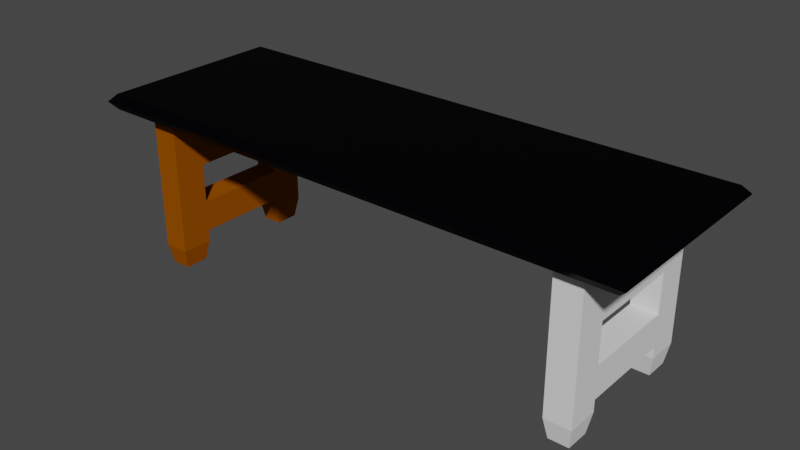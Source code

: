 # Source: stool.blend  (saved by Blender 3.0.42; exported with 4.5.12 LTS)
import bpy
from mathutils import Matrix  # noqa: F401  (used for matrix-valued properties, if any)

bpy.ops.wm.read_factory_settings(use_empty=True)
scene = bpy.context.scene
scene.name = 'Scene'

# ---- collections
col_collection = bpy.data.collections.new('Collection'); scene.collection.children.link(col_collection)

# ---- images (referenced by path relative to the original .blend; pixels are not part of the script)
import os
ASSET_DIR = os.environ.get("B2B_ASSET_DIR", "")  # directory of the original .blend (textures are referenced by path, not embedded)
HERE = os.path.dirname(os.path.abspath(__file__))  # packed textures are extracted next to this script under _unpacked/

def load_image(name, relpath, width, height, colorspace="sRGB"):
    """Load a texture the original file referenced (path relative to the .blend, or extracted next to this script)."""
    p = next((c for c in (os.path.join(HERE, relpath), os.path.join(ASSET_DIR, relpath)) if relpath and os.path.exists(c)), "")
    if p:
        img = bpy.data.images.load(p, check_existing=True)
        img.name = name
    else:  # same state as the original file: an image datablock whose file is absent (Cycles renders it pink)
        img = bpy.data.images.new(name, width, height)
        img.source = "FILE"
        img.filepath = "//" + (relpath or name)
    img.colorspace_settings.name = colorspace
    return img
img_material_base_color = load_image('Material Base Color', '_unpacked/Material_Base_Color.9e751c51.png', 1024, 1024, 'sRGB')
img_perlin_noise_3_jpg = load_image('perlin-noise-3.jpg', 'perlin-noise-3.jpg', 1024, 1024, 'sRGB')

# ---- materials (node trees are filled in below, after node groups)
mat_material = bpy.data.materials.new('Material')
mat_material.alpha_threshold = 0.0
mat_material.use_transparent_shadow = False
mat_material.line_color = (0.0, 0.0, 0.0, 1.0)
mat_material_003 = bpy.data.materials.new('Material.003')
mat_material_003.use_transparent_shadow = False

# ---- material node trees
mat_material.use_nodes = True; mat_material.node_tree.nodes.clear()
_N = mat_material.node_tree.nodes; _L = mat_material.node_tree.links
n0 = _N.new('ShaderNodeOutputMaterial'); n0.name = 'Material Output'; n0.location = (480, 580)
n1 = _N.new('ShaderNodeBsdfPrincipled'); n1.name = 'Principled BSDF'; n1.location = (200, 580)
n1.subsurface_method = 'RANDOM_WALK_SKIN'
n1.inputs[1].default_value = 0.1329
n1.inputs[2].default_value = 0.1503
n1.inputs[3].default_value = 1.45
n1.inputs[11].default_value = 1.01
n1.inputs[13].default_value = 0.0
n1.inputs[20].default_value = 0.0
n1.inputs[27].default_value = (0.0, 0.0, 0.0, 1.0)
n1.inputs[28].default_value = 1.0
n2 = _N.new('ShaderNodeTexImage'); n2.name = 'Image Texture'; n2.location = (-90, 560)
n2.image = img_material_base_color
_L.new(n1.outputs[0], n0.inputs[0])
_L.new(n2.outputs[0], n1.inputs[0])
n0.is_active_output = True
mat_material_003.use_nodes = True; mat_material_003.node_tree.nodes.clear()
_N = mat_material_003.node_tree.nodes; _L = mat_material_003.node_tree.links
n0 = _N.new('ShaderNodeOutputMaterial'); n0.name = 'Material Output'; n0.location = (520, 220)
n1 = _N.new('ShaderNodeTexImage'); n1.name = 'Image Texture'; n1.location = (-380, 160)
n1.image = img_perlin_noise_3_jpg
n2 = _N.new('ShaderNodeBsdfPrincipled'); n2.name = 'Principled BSDF'; n2.location = (40, 347)
n2.distribution = 'GGX'
n2.subsurface_method = 'RANDOM_WALK_SKIN'
n2.inputs[0].default_value = (0.295, 0.07503, 0.0, 1.0)
n2.inputs[2].default_value = 1.0
n2.inputs[3].default_value = 1.45
n2.inputs[13].default_value = 0.0
n2.inputs[20].default_value = 0.0
n2.inputs[27].default_value = (0.0, 0.0, 0.0, 1.0)
n2.inputs[28].default_value = 1.0
_L.new(n2.outputs[0], n0.inputs[0])
n0.is_active_output = True

# ---- world
world_world = bpy.data.worlds.new('World'); scene.world = world_world
world_world.use_nodes = True; world_world.node_tree.nodes.clear()
_N = world_world.node_tree.nodes; _L = world_world.node_tree.links
n0 = _N.new('ShaderNodeOutputWorld'); n0.name = 'World Output'; n0.location = (300, 300)
n1 = _N.new('ShaderNodeBackground'); n1.name = 'Background'; n1.location = (10, 300)
n1.inputs[0].default_value = (0.05088, 0.05088, 0.05088, 1.0)
_L.new(n1.outputs[0], n0.inputs[0])
n0.is_active_output = True
world_world.color = (0.05088, 0.05088, 0.05088)
world_world.use_sun_shadow = False
world_world.sun_shadow_jitter_overblur = 0.0

# ---- meshes
me_cube = bpy.data.meshes.new('Cube')
me_cube.from_pydata([(3.402, 1.172, 0.09945), (3.342, 1.112, -0.09945), (3.402, -1.172, 0.09945), (3.342, -1.112, -0.09945), (-3.402, 1.172, 0.09945), (-3.342, 1.112, -0.09945), (-3.402, -1.172, 0.09945), (-3.342, -1.112, -0.09945), (3.5, 1.25, 0.0), (-3.5, -1.25, 0.0), (3.5, -1.25, 0.0), (-3.5, 1.25, 0.0), (-3.402, 1.172, -0.09945), (-3.402, -1.172, -0.09945), (3.402, 1.172, -0.09945), (3.402, -1.172, -0.09945)], [], [(0, 4, 6, 2), (10, 2, 6, 9), (9, 6, 4, 11), (5, 1, 3, 7), (8, 0, 2, 10), (11, 4, 0, 8), (12, 11, 8, 14), (14, 8, 10, 15), (13, 9, 11, 12), (15, 10, 9, 13), (5, 7, 13, 12), (1, 5, 12, 14), (7, 3, 15, 13), (3, 1, 14, 15)])
_uv = me_cube.uv_layers.new(name='UVMap')
_uv.uv.foreach_set('vector', [0.9861, 0.9689, 0.0139, 0.9689, 0.0139, 0.03111, 0.9861, 0.03111, 1.0, 0.0, 0.9861, 0.03111, 0.0139, 0.03111, 0.0, 0.0, 0.0, 0.0, 0.0139, 0.03111, 0.0139, 0.9689, 0.0, 1.0, 0.02247, 0.9449, 0.9775, 0.9449, 0.9775, 0.0551, 0.02247, 0.0551, 1.0, 1.0, 0.9861, 0.9689, 0.9861, 0.03111, 1.0, 0.0, 0.0, 1.0, 0.0139, 0.9689, 0.9861, 0.9689, 1.0, 1.0, 0.0139, 0.9689, 0.0, 1.0, 1.0, 1.0, 0.9861, 0.9689, 0.9861, 0.9689, 1.0, 1.0, 1.0, 0.0, 0.9861, 0.03111, 0.0139, 0.03111, 0.0, 0.0, 0.0, 1.0, 0.0139, 0.9689, 0.9861, 0.03111, 1.0, 0.0, 0.0, 0.0, 0.0139, 0.03111, 0.02247, 0.9449, 0.02247, 0.0551, 0.0139, 0.03111, 0.0139, 0.9689, 0.9775, 0.9449, 0.02247, 0.9449, 0.0139, 0.9689, 0.9861, 0.9689, 0.02247, 0.0551, 0.9775, 0.0551, 0.9861, 0.03111, 0.0139, 0.03111, 0.9775, 0.0551, 0.9775, 0.9449, 0.9861, 0.9689, 0.9861, 0.03111])
me_cube.materials.append(mat_material)
me_cube.use_remesh_preserve_volume = False
me_cube.use_remesh_preserve_attributes = False
me_cube.use_mirror_vertex_groups = False
me_cube.update()
me_cube_008 = bpy.data.meshes.new('Cube.008')
me_cube_008.from_pydata([(-2.634, 0.6, -1.7), (-2.634, -0.6, -1.7), (-2.634, 0.6, -1.3), (-2.634, -0.6, -1.3), (-2.966, 0.6, -1.7), (-2.966, -0.6, -1.7), (-2.966, 0.6, -1.3), (-2.966, -0.6, -1.3), (-2.634, 0.6, -0.1), (-2.634, 1.0, -0.1), (-2.966, 0.6, -0.1), (-2.966, 1.0, -0.1), (-2.676, 0.6507, -2.1), (-2.634, 0.6, -1.847), (-2.676, 0.9493, -2.1), (-2.634, 1.0, -1.847), (-2.924, 0.6507, -2.1), (-2.966, 0.6, -1.847), (-2.924, 0.9493, -2.1), (-2.966, 1.0, -1.847), (-2.634, -1.0, -0.1), (-2.634, -0.6, -0.1), (-2.966, -1.0, -0.1), (-2.966, -0.6, -0.1), (-2.676, -0.9493, -2.1), (-2.634, -1.0, -1.847), (-2.676, -0.6507, -2.1), (-2.634, -0.6, -1.847), (-2.924, -0.9493, -2.1), (-2.966, -1.0, -1.847), (-2.924, -0.6507, -2.1), (-2.966, -0.6, -1.847), (-2.634, 0.6, -0.8), (-2.634, -0.6, -0.8), (-2.634, 0.6, -0.4), (-2.634, -0.6, -0.4), (-2.966, 0.6, -0.8), (-2.966, -0.6, -0.8), (-2.966, 0.6, -0.4), (-2.966, -0.6, -0.4)], [], [(0, 2, 3, 1), (2, 6, 7, 3), (6, 4, 5, 7), (4, 0, 1, 5), (2, 0, 4, 6), (7, 5, 1, 3), (17, 13, 8, 10), (19, 17, 10, 11), (15, 19, 11, 9), (13, 15, 9, 8), (11, 10, 8, 9), (14, 15, 13, 12), (18, 19, 15, 14), (16, 17, 19, 18), (12, 13, 17, 16), (14, 12, 16, 18), (29, 25, 20, 22), (31, 29, 22, 23), (27, 31, 23, 21), (25, 27, 21, 20), (23, 22, 20, 21), (26, 27, 25, 24), (30, 31, 27, 26), (28, 29, 31, 30), (24, 25, 29, 28), (26, 24, 28, 30), (32, 34, 35, 33), (34, 38, 39, 35), (38, 36, 37, 39), (36, 32, 33, 37), (34, 32, 36, 38), (39, 37, 33, 35)])
_uv = me_cube_008.uv_layers.new(name='UVMap')
_uv.uv.foreach_set('vector', [0.9251, 0.5933, 0.8148, 0.5933, 0.8148, 0.9242, 0.9251, 0.9242, 0.3322, 0.7045, 0.3322, 0.7961, 0.6632, 0.7961, 0.6632, 0.7045, 0.0004348, 0.7045, 0.0004349, 0.8148, 0.3314, 0.8148, 0.3314, 0.7045, 0.1855, 0.5007, 0.1855, 0.5924, 0.5165, 0.5924, 0.5165, 0.5007, 0.7967, 0.3322, 0.7967, 0.4426, 0.8884, 0.4426, 0.8884, 0.3322, 0.6641, 0.7045, 0.6641, 0.8148, 0.7557, 0.8148, 0.7557, 0.7045, 0.0004348, 0.5924, 0.09211, 0.5924, 0.09211, 0.1107, 0.0004349, 0.1107, 0.5182, 0.0004348, 0.4079, 0.0004348, 0.4079, 0.4821, 0.5182, 0.4821, 0.7033, 0.0004348, 0.6116, 0.0004349, 0.6116, 0.4821, 0.7033, 0.4821, 0.407, 0.0004348, 0.2967, 0.0004349, 0.2967, 0.4821, 0.407, 0.4821, 0.0004349, 0.0004348, 0.0004349, 0.1107, 0.09211, 0.1107, 0.09211, 0.0004348, 0.4757, 0.8933, 0.5466, 0.9073, 0.5466, 0.797, 0.4757, 0.811, 0.6829, 0.4946, 0.6116, 0.483, 0.6116, 0.5746, 0.6829, 0.563, 0.8676, 0.4574, 0.7967, 0.4434, 0.7967, 0.5537, 0.8676, 0.5398, 0.5474, 0.8771, 0.6187, 0.8887, 0.6187, 0.797, 0.5474, 0.8086, 0.07259, 0.8841, 0.1549, 0.8841, 0.1549, 0.8156, 0.07259, 0.8156, 0.7042, 0.4821, 0.7958, 0.4821, 0.7958, 0.0004348, 0.7042, 0.0004348, 0.2958, 0.0004348, 0.1855, 0.0004349, 0.1855, 0.4821, 0.2958, 0.4821, 0.1847, 0.0004348, 0.09298, 0.0004349, 0.09298, 0.4821, 0.1847, 0.4821, 0.0004348, 0.5933, 0.0004349, 0.7036, 0.4821, 0.7036, 0.4821, 0.5933, 0.09298, 0.4821, 0.09298, 0.5924, 0.1847, 0.5924, 0.1847, 0.4821, 0.404, 0.8933, 0.4748, 0.9073, 0.4748, 0.797, 0.404, 0.811, 0.7551, 0.4946, 0.6838, 0.483, 0.6838, 0.5746, 0.7551, 0.563, 0.4031, 0.811, 0.3322, 0.797, 0.3322, 0.9073, 0.4031, 0.8933, 0.0004348, 0.8957, 0.07172, 0.9073, 0.07172, 0.8156, 0.0004348, 0.8273, 0.1558, 0.8841, 0.2382, 0.8841, 0.2382, 0.8156, 0.1558, 0.8156, 0.7967, 0.3314, 0.907, 0.3314, 0.907, 0.0004348, 0.7967, 0.0004348, 0.5191, 0.4417, 0.6107, 0.4417, 0.6107, 0.1107, 0.5191, 0.1107, 0.483, 0.5933, 0.483, 0.7036, 0.8139, 0.7036, 0.8139, 0.5933, 0.9996, 0.0004348, 0.9079, 0.0004348, 0.9079, 0.3314, 0.9996, 0.3314, 0.5191, 0.4417, 0.5191, 0.552, 0.6107, 0.552, 0.6107, 0.4417, 0.6107, 0.1107, 0.6107, 0.0004349, 0.5191, 0.0004348, 0.5191, 0.1107])
me_cube_008.materials.append(mat_material_003)
me_cube_008.use_remesh_fix_poles = True
me_cube_008.use_remesh_preserve_attributes = False
me_cube_008.update()
me_cube_008.normals_split_custom_set([tuple(v) for v in zip(*[iter([1.0, 0.0, 0.0, 1.0, 0.0, 0.0, 1.0, 0.0, 0.0, 1.0, 0.0, 0.0, 0.0, 0.0, 1.0, 0.0, 0.0, 1.0, 0.0, 0.0, 1.0, 0.0, 0.0, 1.0, -1.0, 0.0, 0.0, -1.0, 0.0, 0.0, -1.0, 0.0, 0.0, -1.0, 0.0, 0.0, 0.0, 0.0, -1.0, 0.0, 0.0, -1.0, 0.0, 0.0, -1.0, 0.0, 0.0, -1.0, 0.0, 1.0, 0.0, 0.0, 1.0, 0.0, 0.0, 1.0, 0.0, 0.0, 1.0, 0.0, 0.0, -1.0, 0.0, 0.0, -1.0, 0.0, 0.0, -1.0, 0.0, 0.0, -1.0, 0.0, 0.0, -1.0, 0.0, 0.0, -1.0, 0.0, 0.0, -1.0, 0.0, 0.0, -1.0, 0.0, -1.0, -3.163e-08, 0.0, -1.0, -3.163e-08, 0.0, -1.0, -3.163e-08, 0.0, -1.0, -3.163e-08, 0.0, 0.0, 1.0, 0.0, 0.0, 1.0, 0.0, 0.0, 1.0, 0.0, 0.0, 1.0, 0.0, 1.0, 2.809e-08, 0.0, 1.0, 2.809e-08, 0.0, 1.0, 2.809e-08, 0.0, 1.0, 2.809e-08, 0.0, 0.0, 1.863e-08, 1.0, 0.0, 1.863e-08, 1.0, 0.0, 1.863e-08, 1.0, 0.0, 1.863e-08, 1.0, 0.9865, 0.0, -0.164, 0.9865, 0.0, -0.164, 0.9865, 0.0, -0.164, 0.9865, 0.0, -0.164, 0.0, 0.9806, -0.1961, 0.0, 0.9806, -0.1961, 0.0, 0.9806, -0.1961, 0.0, 0.9806, -0.1961, -0.9865, 0.0, -0.164, -0.9865, 0.0, -0.164, -0.9865, 0.0, -0.164, -0.9865, 0.0, -0.164, 0.0, -0.9806, -0.1961, 0.0, -0.9806, -0.1961, 0.0, -0.9806, -0.1961, 0.0, -0.9806, -0.1961, 0.0, 0.0, -1.0, 0.0, 0.0, -1.0, 0.0, 0.0, -1.0, 0.0, 0.0, -1.0, 0.0, -1.0, 0.0, 0.0, -1.0, 0.0, 0.0, -1.0, 0.0, 0.0, -1.0, 0.0, -1.0, -3.163e-08, 0.0, -1.0, -3.163e-08, 0.0, -1.0, -3.163e-08, 0.0, -1.0, -3.163e-08, 0.0, 0.0, 1.0, 0.0, 0.0, 1.0, 0.0, 0.0, 1.0, 0.0, 0.0, 1.0, 0.0, 1.0, 2.809e-08, 0.0, 1.0, 2.809e-08, 0.0, 1.0, 2.809e-08, 0.0, 1.0, 2.809e-08, 0.0, 0.0, 1.863e-08, 1.0, 0.0, 1.863e-08, 1.0, 0.0, 1.863e-08, 1.0, 0.0, 1.863e-08, 1.0, 0.9865, 0.0, -0.164, 0.9865, 0.0, -0.164, 0.9865, 0.0, -0.164, 0.9865, 0.0, -0.164, 0.0, 0.9806, -0.1961, 0.0, 0.9806, -0.1961, 0.0, 0.9806, -0.1961, 0.0, 0.9806, -0.1961, -0.9865, 0.0, -0.164, -0.9865, 0.0, -0.164, -0.9865, 0.0, -0.164, -0.9865, 0.0, -0.164, 0.0, -0.9806, -0.1961, 0.0, -0.9806, -0.1961, 0.0, -0.9806, -0.1961, 0.0, -0.9806, -0.1961, 0.0, 0.0, -1.0, 0.0, 0.0, -1.0, 0.0, 0.0, -1.0, 0.0, 0.0, -1.0, 1.0, 0.0, 0.0, 1.0, 0.0, 0.0, 1.0, 0.0, 0.0, 1.0, 0.0, 0.0, 0.0, -4.967e-08, 1.0, 0.0, -4.967e-08, 1.0, 0.0, -4.967e-08, 1.0, 0.0, -4.967e-08, 1.0, -1.0, 0.0, 0.0, -1.0, 0.0, 0.0, -1.0, 0.0, 0.0, -1.0, 0.0, 0.0, 0.0, 0.0, -1.0, 0.0, 0.0, -1.0, 0.0, 0.0, -1.0, 0.0, 0.0, -1.0, 0.0, 1.0, 1.121e-07, 0.0, 1.0, 1.121e-07, 0.0, 1.0, 1.121e-07, 0.0, 1.0, 1.121e-07, 0.0, -1.0, -1.121e-07, 0.0, -1.0, -1.121e-07, 0.0, -1.0, -1.121e-07, 0.0, -1.0, -1.121e-07])] * 3)])
me_cube_009 = bpy.data.meshes.new('Cube.009')
me_cube_009.from_pydata([(2.634, 0.6, -1.7), (2.634, -0.6, -1.7), (2.634, 0.6, -1.3), (2.634, -0.6, -1.3), (2.966, 0.6, -1.7), (2.966, -0.6, -1.7), (2.966, 0.6, -1.3), (2.966, -0.6, -1.3), (2.634, 0.6, -0.1), (2.634, 1.0, -0.1), (2.966, 0.6, -0.1), (2.966, 1.0, -0.1), (2.676, 0.6507, -2.1), (2.634, 0.6, -1.847), (2.676, 0.9493, -2.1), (2.634, 1.0, -1.847), (2.924, 0.6507, -2.1), (2.966, 0.6, -1.847), (2.924, 0.9493, -2.1), (2.966, 1.0, -1.847), (2.634, -1.0, -0.1), (2.634, -0.6, -0.1), (2.966, -1.0, -0.1), (2.966, -0.6, -0.1), (2.676, -0.9493, -2.1), (2.634, -1.0, -1.847), (2.676, -0.6507, -2.1), (2.634, -0.6, -1.847), (2.924, -0.9493, -2.1), (2.966, -1.0, -1.847), (2.924, -0.6507, -2.1), (2.966, -0.6, -1.847), (2.634, 0.6, -0.8), (2.634, -0.6, -0.8), (2.634, 0.6, -0.4), (2.634, -0.6, -0.4), (2.966, 0.6, -0.8), (2.966, -0.6, -0.8), (2.966, 0.6, -0.4), (2.966, -0.6, -0.4)], [], [(0, 2, 3, 1), (2, 6, 7, 3), (6, 4, 5, 7), (4, 0, 1, 5), (2, 0, 4, 6), (7, 5, 1, 3), (17, 13, 8, 10), (19, 17, 10, 11), (15, 19, 11, 9), (13, 15, 9, 8), (11, 10, 8, 9), (14, 15, 13, 12), (18, 19, 15, 14), (16, 17, 19, 18), (12, 13, 17, 16), (14, 12, 16, 18), (29, 25, 20, 22), (31, 29, 22, 23), (27, 31, 23, 21), (25, 27, 21, 20), (23, 22, 20, 21), (26, 27, 25, 24), (30, 31, 27, 26), (28, 29, 31, 30), (24, 25, 29, 28), (26, 24, 28, 30), (32, 34, 35, 33), (34, 38, 39, 35), (38, 36, 37, 39), (36, 32, 33, 37), (34, 32, 36, 38), (39, 37, 33, 35)])
_uv = me_cube_009.uv_layers.new(name='UVMap')
_uv.uv.foreach_set('vector', [0.0, 0.815, 0.0, 0.7018, 0.3397, 0.7018, 0.3397, 0.815, 0.5471, 0.9282, 0.5471, 0.8341, 0.8868, 0.8341, 0.8868, 0.9282, 0.0, 0.7018, 1.687e-08, 0.5885, 0.3397, 0.5885, 0.3397, 0.7018, 0.6603, 0.7767, 0.6603, 0.6826, 1.0, 0.6826, 1.0, 0.7767, 0.4338, 0.5885, 0.4338, 0.7018, 0.3397, 0.7018, 0.3397, 0.5885, 0.3397, 0.815, 0.3397, 0.7018, 0.4338, 0.7018, 0.4338, 0.815, 0.6412, 0.4944, 0.5471, 0.4944, 0.5471, 0.0, 0.6412, 2.531e-08, 0.3397, 0.0, 0.4529, 0.0, 0.4529, 0.4944, 0.3397, 0.4944, 0.4944, 0.4944, 0.4944, 0.5885, 0.0, 0.5885, 2.109e-08, 0.4944, 0.2265, 0.4944, 0.1132, 0.4944, 0.1132, 0.0, 0.2265, 5.062e-08, 0.4338, 0.7959, 0.4338, 0.6826, 0.5279, 0.6826, 0.5279, 0.7959, 0.808, 0.2871, 0.7353, 0.3014, 0.7353, 0.1882, 0.808, 0.2026, 0.4129, 0.8972, 0.3397, 0.9091, 0.3397, 0.815, 0.4129, 0.8269, 0.808, 0.2026, 0.8807, 0.1882, 0.8807, 0.3014, 0.808, 0.2871, 0.8485, 0.106, 0.9217, 0.0941, 0.9217, 0.1882, 0.8485, 0.1763, 0.8807, 0.2727, 0.8807, 0.1882, 0.951, 0.1882, 0.951, 0.2727, 0.5471, 0.4944, 0.4529, 0.4944, 0.4529, 0.0, 0.5471, 2.531e-08, 0.2265, 0.0, 0.3397, 0.0, 0.3397, 0.4944, 0.2265, 0.4944, 0.7353, 0.4944, 0.6412, 0.4944, 0.6412, 0.0, 0.7353, 2.531e-08, 0.1132, 0.4944, 0.0, 0.4944, 2.025e-07, 0.0, 0.1132, 4.429e-08, 0.7353, 0.0941, 0.8485, 0.0941, 0.8485, 0.1882, 0.7353, 0.1882, 0.808, 0.4003, 0.7353, 0.4147, 0.7353, 0.3014, 0.808, 0.3158, 0.507, 0.8781, 0.4338, 0.89, 0.4338, 0.7959, 0.507, 0.8078, 0.808, 0.3158, 0.8807, 0.3014, 0.8807, 0.4147, 0.808, 0.4003, 0.8485, 0.01193, 0.9217, 0.0, 0.9217, 0.0941, 0.8485, 0.08218, 0.951, 0.2727, 0.951, 0.3573, 0.8807, 0.3573, 0.8807, 0.2727, 0.5471, 0.4944, 0.6603, 0.4944, 0.6603, 0.8341, 0.5471, 0.8341, 0.6603, 0.6826, 0.6603, 0.5885, 1.0, 0.5885, 1.0, 0.6826, 0.3397, 0.815, 0.3397, 0.9282, 0.0, 0.9282, 0.0, 0.815, 0.6603, 0.5885, 0.6603, 0.4944, 1.0, 0.4944, 1.0, 0.5885, 0.7353, 8.437e-09, 0.8485, 0.0, 0.8485, 0.0941, 0.7353, 0.0941, 0.4338, 0.5885, 0.5471, 0.5885, 0.5471, 0.6826, 0.4338, 0.6826])
me_cube_009.use_remesh_fix_poles = True
me_cube_009.use_remesh_preserve_attributes = False
me_cube_009.update()

# ---- objects
ob_cube = bpy.data.objects.new('Cube', me_cube)
ob_cube_008 = bpy.data.objects.new('Cube.008', me_cube_008)
ob_cube_001 = bpy.data.objects.new('Cube.001', me_cube_009)

# ---- transforms, parenting, visibility, modifiers, constraints
ob_cube.location = (0.0, 0.0, 0.0)
ob_cube.lock_rotations_4d = False
ob_cube.empty_display_type = 'ARROWS'
ob_cube.lineart.crease_threshold = 0.0
ob_cube_008.location = (0.0, 0.0, 0.0)
ob_cube_001.location = (0.0, 0.0, 0.0)

# ---- collection membership
col_collection.objects.link(ob_cube)
col_collection.objects.link(ob_cube_008)
col_collection.objects.link(ob_cube_001)

# ---- scene / render settings (as saved in the file)
scene.frame_start = 1; scene.frame_end = 250; scene.frame_set(1)
scene.render.engine = 'BLENDER_EEVEE_NEXT'
scene.cycles.sampling_pattern = 'TABULATED_SOBOL'
scene.cycles.use_light_tree = False
scene.view_settings.view_transform = 'Filmic'
bpy.context.view_layer.update()

# ---- added for rendering (the .blend has no active camera and no usable light): camera, sun
cam_auto = bpy.data.cameras.new('AutoCamera')
cam_auto.lens = 50.0
cam_auto.sensor_width = 36.0
cam_auto.clip_end = 1000.0
ob_auto_camera = bpy.data.objects.new('AutoCamera', cam_auto)
scene.collection.objects.link(ob_auto_camera)
ob_auto_camera.location = (7.1715, -8.6058, 4.73692)
ob_auto_camera.rotation_euler = (1.09748, -7.21219e-08, 0.694738)
scene.camera = ob_auto_camera
light_auto_sun = bpy.data.lights.new('AutoSun', 'SUN')
light_auto_sun.energy = 3.0
light_auto_sun.angle = 0.0523599
ob_auto_sun = bpy.data.objects.new('AutoSun', light_auto_sun)
scene.collection.objects.link(ob_auto_sun)
ob_auto_sun.rotation_euler = (0.872665, 0.174533, 0.523599)
bpy.context.view_layer.update()
